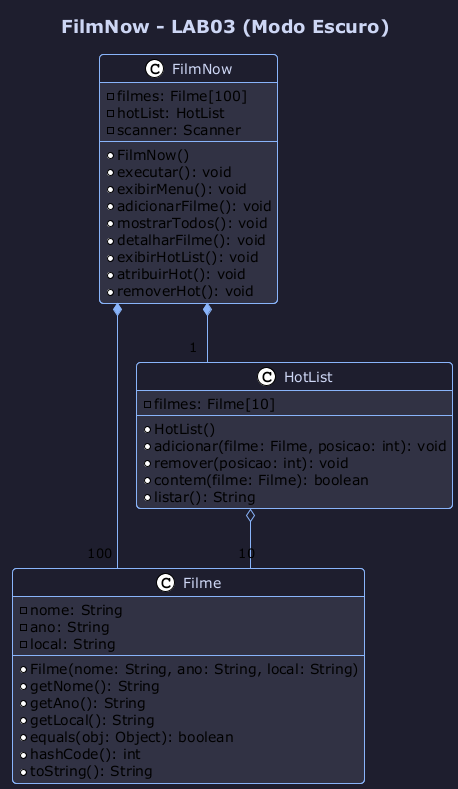

The diagram above was rendered by PlantUML. Its source (embedded in the PNG):
@startuml FilmNow - LAB03
!theme plain
skinparam backgroundColor #1E1E2E
skinparam class {
  BackgroundColor #313244
  ArrowColor #89B4FA
  BorderColor #89B4FA
  FontColor #CDD6F4
  HeaderBackgroundColor #1E1E2E
  StereotypeFontColor #A6ADC8
}
skinparam title {
  FontColor #CDD6F4
  FontSize 18
}
skinparam shadowing false
skinparam roundcorner 8
skinparam linetype ortho

title FilmNow - LAB03 (Modo Escuro)

class FilmNow {
  - filmes: Filme[100]
  - hotList: HotList
  - scanner: Scanner
  --
  + FilmNow()
  + executar(): void
  + exibirMenu(): void
  + adicionarFilme(): void
  + mostrarTodos(): void
  + detalharFilme(): void
  + exibirHotList(): void
  + atribuirHot(): void
  + removerHot(): void
}

class Filme {
  - nome: String
  - ano: String
  - local: String
  --
  + Filme(nome: String, ano: String, local: String)
  + getNome(): String
  + getAno(): String
  + getLocal(): String
  + equals(obj: Object): boolean
  + hashCode(): int
  + toString(): String
}

class HotList {
  - filmes: Filme[10]
  --
  + HotList()
  + adicionar(filme: Filme, posicao: int): void
  + remover(posicao: int): void
  + contem(filme: Filme): boolean
  + listar(): String
}

FilmNow *-- "100" Filme
FilmNow *-- "1" HotList
HotList o-- "10" Filme

@enduml